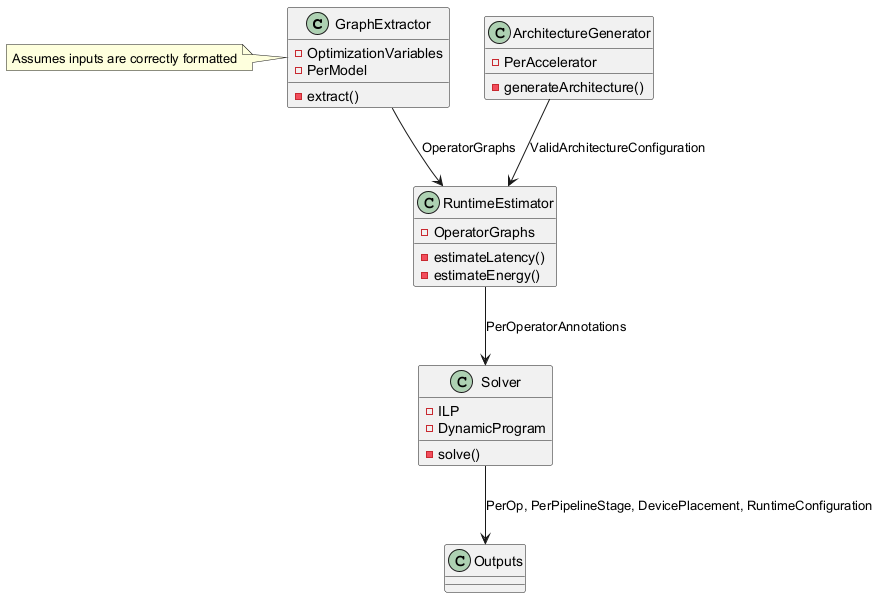

The diagram above was rendered by PlantUML. Its source (embedded in the PNG):
@startuml
class GraphExtractor {
  - OptimizationVariables
  - PerModel
  - extract()
}
class RuntimeEstimator {
  - OperatorGraphs
  - estimateLatency()
  - estimateEnergy()
}
class ArchitectureGenerator {
  - PerAccelerator
  - generateArchitecture()
}
class Solver {
  - ILP
  - DynamicProgram
  - solve()
}
GraphExtractor --> RuntimeEstimator : OperatorGraphs
ArchitectureGenerator --> RuntimeEstimator : ValidArchitectureConfiguration
RuntimeEstimator --> Solver : PerOperatorAnnotations
Solver --> Outputs : PerOp, PerPipelineStage, DevicePlacement, RuntimeConfiguration
note left of GraphExtractor: Assumes inputs are correctly formatted
@enduml